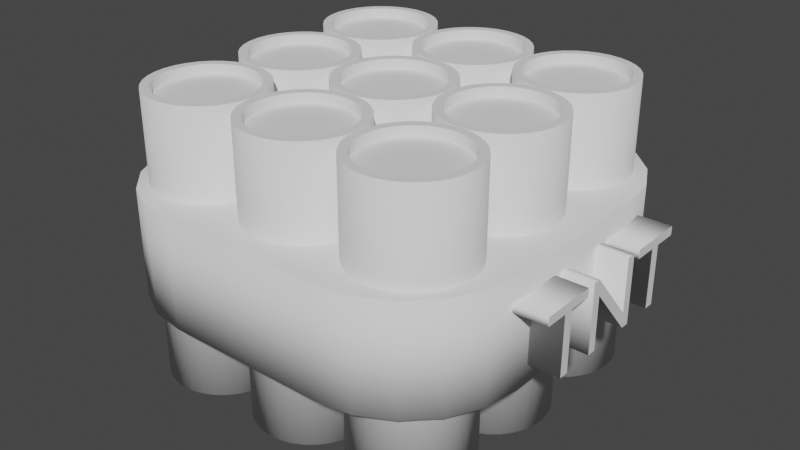 # Source: Bomb.blend  (saved by Blender 2.92.15; exported with 4.5.12 LTS)
import bpy
from mathutils import Matrix  # noqa: F401  (used for matrix-valued properties, if any)

bpy.ops.wm.read_factory_settings(use_empty=True)
scene = bpy.context.scene
scene.name = 'Scene'

# ---- collections
col_collection = bpy.data.collections.new('Collection'); scene.collection.children.link(col_collection)

# ---- world
world_world = bpy.data.worlds.new('World'); scene.world = world_world
world_world.use_nodes = True; world_world.node_tree.nodes.clear()
_N = world_world.node_tree.nodes; _L = world_world.node_tree.links
n0 = _N.new('ShaderNodeOutputWorld'); n0.name = 'World Output'; n0.location = (300, 300)
n1 = _N.new('ShaderNodeBackground'); n1.name = 'Background'; n1.location = (10, 300)
n1.inputs[0].default_value = (0.05088, 0.05088, 0.05088, 1.0)
_L.new(n1.outputs[0], n0.inputs[0])
n0.is_active_output = True
world_world.color = (0.05088, 0.05088, 0.05088)
world_world.use_sun_shadow = False
world_world.sun_shadow_jitter_overblur = 0.0

# ---- meshes
me_cylinder = bpy.data.meshes.new('Cylinder')
me_cylinder.from_pydata([(0.0, 0.4, -1.0), (0.0, 0.4, 1.0), (0.07804, 0.3923, -1.0), (0.07804, 0.3923, 1.0), (0.1531, 0.3696, -1.0), (0.1531, 0.3696, 1.0), (0.2222, 0.3326, -1.0), (0.2222, 0.3326, 1.0), (0.2828, 0.2828, -1.0), (0.2828, 0.2828, 1.0), (0.3326, 0.2222, -1.0), (0.3326, 0.2222, 1.0), (0.3696, 0.1531, -1.0), (0.3696, 0.1531, 1.0), (0.3923, 0.07804, -1.0), (0.3923, 0.07804, 1.0), (0.4, 3.02e-08, -1.0), (0.4, 3.02e-08, 1.0), (0.3923, -0.07804, -1.0), (0.3923, -0.07804, 1.0), (0.3696, -0.1531, -1.0), (0.3696, -0.1531, 1.0), (0.3326, -0.2222, -1.0), (0.3326, -0.2222, 1.0), (0.2828, -0.2828, -1.0), (0.2828, -0.2828, 1.0), (0.2222, -0.3326, -1.0), (0.2222, -0.3326, 1.0), (0.1531, -0.3696, -1.0), (0.1531, -0.3696, 1.0), (0.07804, -0.3923, -1.0), (0.07804, -0.3923, 1.0), (-1.303e-07, -0.4, -1.0), (-1.303e-07, -0.4, 1.0), (-0.07804, -0.3923, -1.0), (-0.07804, -0.3923, 1.0), (-0.1531, -0.3696, -1.0), (-0.1531, -0.3696, 1.0), (-0.2222, -0.3326, -1.0), (-0.2222, -0.3326, 1.0), (-0.2828, -0.2828, -1.0), (-0.2828, -0.2828, 1.0), (-0.3326, -0.2222, -1.0), (-0.3326, -0.2222, 1.0), (-0.3696, -0.1531, -1.0), (-0.3696, -0.1531, 1.0), (-0.3923, -0.07804, -1.0), (-0.3923, -0.07804, 1.0), (-0.4, 3.862e-07, -1.0), (-0.4, 3.862e-07, 1.0), (-0.3923, 0.07804, -1.0), (-0.3923, 0.07804, 1.0), (-0.3696, 0.1531, -1.0), (-0.3696, 0.1531, 1.0), (-0.3326, 0.2222, -1.0), (-0.3326, 0.2222, 1.0), (-0.2828, 0.2828, -1.0), (-0.2828, 0.2828, 1.0), (-0.2222, 0.3326, -1.0), (-0.2222, 0.3326, 1.0), (-0.1531, 0.3696, -1.0), (-0.1531, 0.3696, 1.0), (-0.07804, 0.3923, -1.0), (-0.07804, 0.3923, 1.0), (4.926e-09, 0.3416, -1.0), (0.06665, 0.3351, -1.0), (0.06665, 0.3351, 1.0), (4.926e-09, 0.3416, 1.0), (0.1307, 0.3156, -1.0), (0.1307, 0.3156, 1.0), (0.1898, 0.2841, -1.0), (0.1898, 0.2841, 1.0), (0.2416, 0.2416, -1.0), (0.2416, 0.2416, 1.0), (0.2841, 0.1898, -1.0), (0.2841, 0.1898, 1.0), (0.3156, 0.1307, -1.0), (0.3156, 0.1307, 1.0), (0.3351, 0.06665, -1.0), (0.3351, 0.06665, 1.0), (0.3416, 4.224e-08, -1.0), (0.3416, 4.224e-08, 1.0), (0.3351, -0.06665, -1.0), (0.3351, -0.06665, 1.0), (0.3156, -0.1307, -1.0), (0.3156, -0.1307, 1.0), (0.2841, -0.1898, -1.0), (0.2841, -0.1898, 1.0), (0.2416, -0.2416, -1.0), (0.2416, -0.2416, 1.0), (0.1898, -0.2841, -1.0), (0.1898, -0.2841, 1.0), (0.1307, -0.3156, -1.0), (0.1307, -0.3156, 1.0), (0.06665, -0.3351, -1.0), (0.06665, -0.3351, 1.0), (-1.064e-07, -0.3416, -1.0), (-1.064e-07, -0.3416, 1.0), (-0.06665, -0.3351, -1.0), (-0.06665, -0.3351, 1.0), (-0.1307, -0.3156, -1.0), (-0.1307, -0.3156, 1.0), (-0.1898, -0.2841, -1.0), (-0.1898, -0.2841, 1.0), (-0.2416, -0.2416, -1.0), (-0.2416, -0.2416, 1.0), (-0.2841, -0.1898, -1.0), (-0.2841, -0.1898, 1.0), (-0.3156, -0.1307, -1.0), (-0.3156, -0.1307, 1.0), (-0.3351, -0.06665, -1.0), (-0.3351, -0.06665, 1.0), (-0.3416, 3.463e-07, -1.0), (-0.3416, 3.463e-07, 1.0), (-0.3351, 0.06665, -1.0), (-0.3351, 0.06665, 1.0), (-0.3156, 0.1307, -1.0), (-0.3156, 0.1307, 1.0), (-0.2841, 0.1898, -1.0), (-0.2841, 0.1898, 1.0), (-0.2416, 0.2416, -1.0), (-0.2416, 0.2416, 1.0), (-0.1898, 0.2841, -1.0), (-0.1898, 0.2841, 1.0), (-0.1307, 0.3156, -1.0), (-0.1307, 0.3156, 1.0), (-0.06665, 0.3351, -1.0), (-0.06665, 0.3351, 1.0), (4.926e-09, 0.3416, -0.9306), (0.06665, 0.3351, -0.9306), (0.06665, 0.3351, 0.9306), (4.926e-09, 0.3416, 0.9306), (0.1307, 0.3156, -0.9306), (0.1307, 0.3156, 0.9306), (0.1898, 0.2841, -0.9306), (0.1898, 0.2841, 0.9306), (0.2416, 0.2416, -0.9306), (0.2416, 0.2416, 0.9306), (0.2841, 0.1898, -0.9306), (0.2841, 0.1898, 0.9306), (0.3156, 0.1307, -0.9306), (0.3156, 0.1307, 0.9306), (0.3351, 0.06665, -0.9306), (0.3351, 0.06665, 0.9306), (0.3416, 4.224e-08, -0.9306), (0.3416, 4.224e-08, 0.9306), (0.3351, -0.06665, -0.9306), (0.3351, -0.06665, 0.9306), (0.3156, -0.1307, -0.9306), (0.3156, -0.1307, 0.9306), (0.2841, -0.1898, -0.9306), (0.2841, -0.1898, 0.9306), (0.2416, -0.2416, -0.9306), (0.2416, -0.2416, 0.9306), (0.1898, -0.2841, -0.9306), (0.1898, -0.2841, 0.9306), (0.1307, -0.3156, -0.9306), (0.1307, -0.3156, 0.9306), (0.06665, -0.3351, -0.9306), (0.06665, -0.3351, 0.9306), (-1.064e-07, -0.3416, -0.9306), (-1.064e-07, -0.3416, 0.9306), (-0.06665, -0.3351, -0.9306), (-0.06665, -0.3351, 0.9306), (-0.1307, -0.3156, -0.9306), (-0.1307, -0.3156, 0.9306), (-0.1898, -0.2841, -0.9306), (-0.1898, -0.2841, 0.9306), (-0.2416, -0.2416, -0.9306), (-0.2416, -0.2416, 0.9306), (-0.2841, -0.1898, -0.9306), (-0.2841, -0.1898, 0.9306), (-0.3156, -0.1307, -0.9306), (-0.3156, -0.1307, 0.9306), (-0.3351, -0.06665, -0.9306), (-0.3351, -0.06665, 0.9306), (-0.3416, 3.463e-07, -0.9306), (-0.3416, 3.463e-07, 0.9306), (-0.3351, 0.06665, -0.9306), (-0.3351, 0.06665, 0.9306), (-0.3156, 0.1307, -0.9306), (-0.3156, 0.1307, 0.9306), (-0.2841, 0.1898, -0.9306), (-0.2841, 0.1898, 0.9306), (-0.2416, 0.2416, -0.9306), (-0.2416, 0.2416, 0.9306), (-0.1898, 0.2841, -0.9306), (-0.1898, 0.2841, 0.9306), (-0.1307, 0.3156, -0.9306), (-0.1307, 0.3156, 0.9306), (-0.06665, 0.3351, -0.9306), (-0.06665, 0.3351, 0.9306)], [], [(0, 1, 3, 2), (2, 3, 5, 4), (4, 5, 7, 6), (6, 7, 9, 8), (8, 9, 11, 10), (10, 11, 13, 12), (12, 13, 15, 14), (14, 15, 17, 16), (16, 17, 19, 18), (18, 19, 21, 20), (20, 21, 23, 22), (22, 23, 25, 24), (24, 25, 27, 26), (26, 27, 29, 28), (28, 29, 31, 30), (30, 31, 33, 32), (32, 33, 35, 34), (34, 35, 37, 36), (36, 37, 39, 38), (38, 39, 41, 40), (40, 41, 43, 42), (42, 43, 45, 44), (44, 45, 47, 46), (46, 47, 49, 48), (48, 49, 51, 50), (50, 51, 53, 52), (52, 53, 55, 54), (54, 55, 57, 56), (56, 57, 59, 58), (58, 59, 61, 60), (34, 36, 100, 98), (60, 61, 63, 62), (62, 63, 1, 0), (16, 18, 82, 80), (98, 100, 164, 162), (124, 126, 190, 188), (19, 17, 81, 83), (0, 2, 65, 64), (52, 54, 118, 116), (37, 35, 99, 101), (3, 1, 67, 66), (55, 53, 117, 119), (18, 20, 84, 82), (36, 38, 102, 100), (21, 19, 83, 85), (54, 56, 120, 118), (39, 37, 101, 103), (2, 4, 68, 65), (57, 55, 119, 121), (20, 22, 86, 84), (5, 3, 66, 69), (38, 40, 104, 102), (23, 21, 85, 87), (56, 58, 122, 120), (41, 39, 103, 105), (4, 6, 70, 68), (59, 57, 121, 123), (22, 24, 88, 86), (7, 5, 69, 71), (40, 42, 106, 104), (25, 23, 87, 89), (58, 60, 124, 122), (43, 41, 105, 107), (6, 8, 72, 70), (61, 59, 123, 125), (24, 26, 90, 88), (9, 7, 71, 73), (42, 44, 108, 106), (27, 25, 89, 91), (60, 62, 126, 124), (45, 43, 107, 109), (8, 10, 74, 72), (63, 61, 125, 127), (26, 28, 92, 90), (11, 9, 73, 75), (44, 46, 110, 108), (29, 27, 91, 93), (62, 0, 64, 126), (47, 45, 109, 111), (10, 12, 76, 74), (1, 63, 127, 67), (28, 30, 94, 92), (13, 11, 75, 77), (46, 48, 112, 110), (31, 29, 93, 95), (49, 47, 111, 113), (12, 14, 78, 76), (30, 32, 96, 94), (15, 13, 77, 79), (48, 50, 114, 112), (33, 31, 95, 97), (51, 49, 113, 115), (14, 16, 80, 78), (32, 34, 98, 96), (17, 15, 79, 81), (50, 52, 116, 114), (35, 33, 97, 99), (53, 51, 115, 117), (130, 131, 191, 189, 187, 185, 183, 181, 179, 177, 175, 173, 171, 169, 167, 165, 163, 161, 159, 157, 155, 153, 151, 149, 147, 145, 143, 141, 139, 137, 135, 133), (128, 129, 132, 134, 136, 138, 140, 142, 144, 146, 148, 150, 152, 154, 156, 158, 160, 162, 164, 166, 168, 170, 172, 174, 176, 178, 180, 182, 184, 186, 188, 190), (72, 74, 138, 136), (127, 125, 189, 191), (101, 99, 163, 165), (75, 73, 137, 139), (126, 64, 128, 190), (100, 102, 166, 164), (74, 76, 140, 138), (67, 127, 191, 131), (103, 101, 165, 167), (77, 75, 139, 141), (102, 104, 168, 166), (76, 78, 142, 140), (105, 103, 167, 169), (79, 77, 141, 143), (104, 106, 170, 168), (78, 80, 144, 142), (107, 105, 169, 171), (81, 79, 143, 145), (106, 108, 172, 170), (80, 82, 146, 144), (109, 107, 171, 173), (83, 81, 145, 147), (108, 110, 174, 172), (82, 84, 148, 146), (111, 109, 173, 175), (85, 83, 147, 149), (110, 112, 176, 174), (84, 86, 150, 148), (113, 111, 175, 177), (87, 85, 149, 151), (112, 114, 178, 176), (86, 88, 152, 150), (115, 113, 177, 179), (89, 87, 151, 153), (114, 116, 180, 178), (88, 90, 154, 152), (117, 115, 179, 181), (91, 89, 153, 155), (116, 118, 182, 180), (90, 92, 156, 154), (64, 65, 129, 128), (119, 117, 181, 183), (93, 91, 155, 157), (66, 67, 131, 130), (118, 120, 184, 182), (92, 94, 158, 156), (65, 68, 132, 129), (121, 119, 183, 185), (95, 93, 157, 159), (69, 66, 130, 133), (120, 122, 186, 184), (94, 96, 160, 158), (68, 70, 134, 132), (123, 121, 185, 187), (97, 95, 159, 161), (71, 69, 133, 135), (122, 124, 188, 186), (96, 98, 162, 160), (70, 72, 136, 134), (125, 123, 187, 189), (99, 97, 161, 163), (73, 71, 135, 137)])
me_cylinder.polygons.foreach_set('use_smooth', [1, 1, 1, 1, 1, 1, 1, 1, 1, 1, 1, 1, 1, 1, 1, 1, 1, 1, 1, 1, 1, 1, 1, 1, 1, 1, 1, 1, 1, 1, 0, 1, 1, 0, 1, 1, 0, 0, 0, 0, 0, 0, 0, 0, 0, 0, 0, 0, 0, 0, 0, 0, 0, 0, 0, 0, 0, 0, 0, 0, 0, 0, 0, 0, 0, 0, 0, 0, 0, 0, 0, 0, 0, 0, 0, 0, 0, 0, 0, 0, 0, 0, 0, 0, 0, 0, 0, 0, 0, 0, 0, 0, 0, 0, 0, 0, 0, 0, 0, 0, 1, 1, 1, 1, 1, 1, 1, 1, 1, 1, 1, 1, 1, 1, 1, 1, 1, 1, 1, 1, 1, 1, 1, 1, 1, 1, 1, 1, 1, 1, 1, 1, 1, 1, 1, 1, 1, 1, 1, 1, 1, 1, 1, 1, 1, 1, 1, 1, 1, 1, 1, 1, 1, 1, 1, 1, 1, 1, 1, 1, 1, 1])
_uv = me_cylinder.uv_layers.new(name='UVMap')
_uv.uv.foreach_set('vector', [0.534, 0.1327, 0.8869, 0.6873, 0.8818, 0.7288, 0.5354, 0.1742, 0.5354, 0.1742, 0.8818, 0.7288, 0.8784, 0.7721, 0.5345, 0.2175, 0.5345, 0.2175, 0.8784, 0.7721, 0.8771, 0.8157, 0.5316, 0.2611, 0.5316, 0.2611, 0.8771, 0.8157, 0.8779, 0.8578, 0.5269, 0.3031, 0.5269, 0.3031, 0.8779, 0.8578, 0.8813, 0.8967, 0.5205, 0.3421, 0.5205, 0.3421, 0.8813, 0.8967, 0.8874, 0.9311, 0.5128, 0.3765, 0.5128, 0.3765, 0.8874, 0.9311, 0.8965, 0.9596, 0.5039, 0.405, 0.5039, 0.405, 0.8965, 0.9596, 0.9085, 0.9811, 0.4941, 0.4264, 0.4941, 0.4264, 0.9085, 0.9811, 0.923, 0.9947, 0.4836, 0.4401, 0.4836, 0.4401, 0.923, 0.9947, 0.939, 1.0, 0.4727, 0.4454, 0.4727, 0.4454, 0.939, 1.0, 0.01621, 0.9967, 0.4619, 0.4421, 0.4619, 0.4421, 0.01621, 0.9967, 0.03118, 0.985, 0.4512, 0.4304, 0.4512, 0.4304, 0.03118, 0.985, 0.04384, 0.9653, 0.4412, 0.4107, 0.4412, 0.4107, 0.04384, 0.9653, 0.05365, 0.9384, 0.4321, 0.3838, 0.4321, 0.3838, 0.05365, 0.9384, 0.06047, 0.9053, 0.4241, 0.3507, 0.4241, 0.3507, 0.06047, 0.9053, 0.06445, 0.8673, 0.4174, 0.3127, 0.4174, 0.3127, 0.06445, 0.8673, 0.06587, 0.8258, 0.4123, 0.2712, 0.4123, 0.2712, 0.06587, 0.8258, 0.06498, 0.7825, 0.4089, 0.2279, 0.4089, 0.2279, 0.06498, 0.7825, 0.06207, 0.7389, 0.4075, 0.1843, 0.4075, 0.1843, 0.06207, 0.7389, 0.05735, 0.6969, 0.4084, 0.1422, 0.4084, 0.1422, 0.05735, 0.6969, 0.05103, 0.6579, 0.4117, 0.1033, 0.4117, 0.1033, 0.05103, 0.6579, 0.04331, 0.6235, 0.4179, 0.06888, 0.4179, 0.06888, 0.04331, 0.6235, 0.03442, 0.595, 0.427, 0.0404, 0.427, 0.0404, 0.03442, 0.595, 0.02458, 0.5736, 0.439, 0.01893, 0.439, 0.01893, 0.02458, 0.5736, 0.01409, 0.5599, 0.4535, 0.005288, 0.4535, 0.005288, 0.01409, 0.5599, 0.003229, 0.5546, 0.4695, 0.0, 0.4695, 0.0, 0.9423, 0.5546, 0.9314, 0.5579, 0.4857, 0.00327, 0.4857, 0.00327, 0.9314, 0.5579, 0.9208, 0.5696, 0.5007, 0.01497, 0.5007, 0.01497, 0.9208, 0.5696, 0.9107, 0.5893, 0.5134, 0.03466, 0.5134, 0.03466, 0.9107, 0.5893, 0.9016, 0.6162, 0.5232, 0.06157, 0.4123, 0.2712, 0.4089, 0.2279, 0.4172, 0.2271, 0.4199, 0.2641, 0.5232, 0.06157, 0.9016, 0.6162, 0.8936, 0.6493, 0.53, 0.09467, 0.53, 0.09467, 0.8936, 0.6493, 0.8869, 0.6873, 0.534, 0.1327, 0.4941, 0.4264, 0.4836, 0.4401, 0.4821, 0.4084, 0.4913, 0.3967, 0.4199, 0.2641, 0.4172, 0.2271, 0.4135, 0.2463, 0.4165, 0.2834, 0.5151, 0.08508, 0.5213, 0.1133, 0.5251, 0.1326, 0.5186, 0.1043, 0.923, 0.9947, 0.9085, 0.9811, 0.914, 0.9513, 0.9261, 0.963, 0.534, 0.1327, 0.5354, 0.1742, 0.5266, 0.1812, 0.5251, 0.1458, 0.4695, 0.0, 0.4857, 0.00327, 0.4832, 0.03529, 0.4699, 0.03249, 0.06498, 0.7825, 0.06587, 0.8258, 0.0571, 0.8188, 0.05661, 0.7817, 0.8818, 0.7288, 0.8869, 0.6873, 0.8938, 0.7005, 0.8894, 0.7359, 0.9314, 0.5579, 0.9423, 0.5546, 0.9421, 0.5871, 0.9326, 0.5899, 0.4836, 0.4401, 0.4727, 0.4454, 0.4726, 0.4129, 0.4821, 0.4084, 0.4089, 0.2279, 0.4075, 0.1843, 0.4162, 0.1899, 0.4172, 0.2271, 0.939, 1.0, 0.923, 0.9947, 0.9261, 0.963, 0.9394, 0.9675, 0.4857, 0.00327, 0.5007, 0.01497, 0.4957, 0.04528, 0.4832, 0.03529, 0.06207, 0.7389, 0.06498, 0.7825, 0.05661, 0.7817, 0.05427, 0.7445, 0.5354, 0.1742, 0.5345, 0.2175, 0.5261, 0.2183, 0.5266, 0.1812, 0.9208, 0.5696, 0.9314, 0.5579, 0.9326, 0.5899, 0.9233, 0.5999, 0.4727, 0.4454, 0.4619, 0.4421, 0.463, 0.4101, 0.4726, 0.4129, 0.8784, 0.7721, 0.8818, 0.7288, 0.8894, 0.7359, 0.8867, 0.7729, 0.4075, 0.1843, 0.4084, 0.1422, 0.4173, 0.154, 0.4162, 0.1899, 0.01621, 0.9967, 0.0, 1.0, 0.0003404, 0.9675, 0.01372, 0.9647, 0.5007, 0.01497, 0.5134, 0.03466, 0.5065, 0.06209, 0.4957, 0.04528, 0.05735, 0.6969, 0.06207, 0.7389, 0.05427, 0.7445, 0.05029, 0.7086, 0.5345, 0.2175, 0.5316, 0.2611, 0.5238, 0.2555, 0.5261, 0.2183, 0.9107, 0.5893, 0.9208, 0.5696, 0.9233, 0.5999, 0.9145, 0.6167, 0.4619, 0.4421, 0.4512, 0.4304, 0.4538, 0.4001, 0.463, 0.4101, 0.8771, 0.8157, 0.8784, 0.7721, 0.8867, 0.7729, 0.8858, 0.8101, 0.4084, 0.1422, 0.4117, 0.1033, 0.4205, 0.1207, 0.4173, 0.154, 0.03118, 0.985, 0.01621, 0.9967, 0.01372, 0.9647, 0.0262, 0.9547, 0.5134, 0.03466, 0.5232, 0.06157, 0.5151, 0.08508, 0.5065, 0.06209, 0.05103, 0.6579, 0.05735, 0.6969, 0.05029, 0.7086, 0.04484, 0.6753, 0.5316, 0.2611, 0.5269, 0.3031, 0.5198, 0.2914, 0.5238, 0.2555, 0.9016, 0.6162, 0.9107, 0.5893, 0.9145, 0.6167, 0.9065, 0.6397, 0.4512, 0.4304, 0.4412, 0.4107, 0.445, 0.3833, 0.4538, 0.4001, 0.8779, 0.8578, 0.8771, 0.8157, 0.8858, 0.8101, 0.8868, 0.846, 0.4117, 0.1033, 0.4179, 0.06888, 0.4261, 0.09132, 0.4205, 0.1207, 0.04384, 0.9653, 0.03118, 0.985, 0.0262, 0.9547, 0.03699, 0.9379, 0.5232, 0.06157, 0.53, 0.09467, 0.5213, 0.1133, 0.5151, 0.08508, 0.04331, 0.6235, 0.05103, 0.6579, 0.04484, 0.6753, 0.03813, 0.646, 0.5269, 0.3031, 0.5205, 0.3421, 0.5144, 0.3247, 0.5198, 0.2914, 0.8936, 0.6493, 0.9016, 0.6162, 0.9065, 0.6397, 0.8995, 0.668, 0.4412, 0.4107, 0.4321, 0.3838, 0.437, 0.3603, 0.445, 0.3833, 0.8813, 0.8967, 0.8779, 0.8578, 0.8868, 0.846, 0.8901, 0.8793, 0.4179, 0.06888, 0.427, 0.0404, 0.4342, 0.067, 0.4261, 0.09132, 0.05365, 0.9384, 0.04384, 0.9653, 0.03699, 0.9379, 0.04556, 0.9149, 0.53, 0.09467, 0.534, 0.1327, 0.5251, 0.1458, 0.5213, 0.1133, 0.03442, 0.595, 0.04331, 0.6235, 0.03813, 0.646, 0.03036, 0.6216, 0.5205, 0.3421, 0.5128, 0.3765, 0.5077, 0.354, 0.5144, 0.3247, 0.8869, 0.6873, 0.8936, 0.6493, 0.8995, 0.668, 0.8938, 0.7005, 0.4321, 0.3838, 0.4241, 0.3507, 0.43, 0.332, 0.437, 0.3603, 0.8874, 0.9311, 0.8813, 0.8967, 0.8901, 0.8793, 0.8957, 0.9087, 0.427, 0.0404, 0.439, 0.01893, 0.4445, 0.04866, 0.4342, 0.067, 0.06047, 0.9053, 0.05365, 0.9384, 0.04556, 0.9149, 0.05174, 0.8867, 0.02458, 0.5736, 0.03442, 0.595, 0.03036, 0.6216, 0.02176, 0.6033, 0.5128, 0.3765, 0.5039, 0.405, 0.4999, 0.3784, 0.5077, 0.354, 0.4241, 0.3507, 0.4174, 0.3127, 0.4243, 0.2995, 0.43, 0.332, 0.8965, 0.9596, 0.8874, 0.9311, 0.8957, 0.9087, 0.9037, 0.933, 0.439, 0.01893, 0.4535, 0.005288, 0.4566, 0.03701, 0.4445, 0.04866, 0.06445, 0.8673, 0.06047, 0.9053, 0.05174, 0.8867, 0.05554, 0.8542, 0.01409, 0.5599, 0.02458, 0.5736, 0.02176, 0.6033, 0.01257, 0.5916, 0.5039, 0.405, 0.4941, 0.4264, 0.4913, 0.3967, 0.4999, 0.3784, 0.4174, 0.3127, 0.4123, 0.2712, 0.4199, 0.2641, 0.4243, 0.2995, 0.9085, 0.9811, 0.8965, 0.9596, 0.9037, 0.933, 0.914, 0.9513, 0.4535, 0.005288, 0.4695, 0.0, 0.4699, 0.03249, 0.4566, 0.03701, 0.06587, 0.8258, 0.06445, 0.8673, 0.05554, 0.8542, 0.0571, 0.8188, 0.003229, 0.5546, 0.01409, 0.5599, 0.01257, 0.5916, 0.003068, 0.5871, 0.8861, 0.7166, 0.8907, 0.6812, 0.8969, 0.6487, 0.9043, 0.6205, 0.9128, 0.5975, 0.9222, 0.5807, 0.932, 0.5707, 0.9422, 0.5679, 0.9523, 0.5724, 0.962, 0.5841, 0.9712, 0.6024, 0.9795, 0.6267, 0.9866, 0.6561, 0.9925, 0.6894, 0.9968, 0.7253, 0.9993, 0.7625, 1.0, 0.7995, 0.9985, 0.8349, 0.9946, 0.8674, 0.9881, 0.8957, 0.979, 0.9187, 0.9674, 0.9355, 0.9538, 0.9455, 0.9392, 0.9483, 0.9248, 0.9438, 0.9116, 0.9321, 0.9006, 0.9138, 0.8921, 0.8894, 0.8862, 0.8601, 0.8829, 0.8268, 0.8819, 0.7909, 0.883, 0.7537, 0.529, 0.1651, 0.5305, 0.2005, 0.5298, 0.2375, 0.5272, 0.2747, 0.5229, 0.3106, 0.5171, 0.3439, 0.5099, 0.3733, 0.5017, 0.3976, 0.4925, 0.4159, 0.4828, 0.4276, 0.4727, 0.4321, 0.4625, 0.4293, 0.4526, 0.4193, 0.4433, 0.4025, 0.4348, 0.3795, 0.4274, 0.3513, 0.4212, 0.3188, 0.4165, 0.2834, 0.4135, 0.2463, 0.4124, 0.2091, 0.4134, 0.1732, 0.4167, 0.1399, 0.4225, 0.1106, 0.431, 0.08624, 0.4421, 0.0679, 0.4553, 0.05625, 0.4697, 0.05173, 0.4843, 0.05452, 0.4979, 0.06452, 0.5095, 0.08133, 0.5186, 0.1043, 0.5251, 0.1326, 0.5198, 0.2914, 0.5144, 0.3247, 0.5171, 0.3439, 0.5229, 0.3106, 0.8995, 0.668, 0.9065, 0.6397, 0.9043, 0.6205, 0.8969, 0.6487, 0.05661, 0.7817, 0.0571, 0.8188, 0.06096, 0.7995, 0.06031, 0.7625, 0.8901, 0.8793, 0.8868, 0.846, 0.8829, 0.8268, 0.8862, 0.8601, 0.5213, 0.1133, 0.5251, 0.1458, 0.529, 0.1651, 0.5251, 0.1326, 0.4172, 0.2271, 0.4162, 0.1899, 0.4124, 0.2091, 0.4135, 0.2463, 0.5144, 0.3247, 0.5077, 0.354, 0.5099, 0.3733, 0.5171, 0.3439, 0.8938, 0.7005, 0.8995, 0.668, 0.8969, 0.6487, 0.8907, 0.6812, 0.05427, 0.7445, 0.05661, 0.7817, 0.06031, 0.7625, 0.05772, 0.7253, 0.8957, 0.9087, 0.8901, 0.8793, 0.8862, 0.8601, 0.8921, 0.8894, 0.4162, 0.1899, 0.4173, 0.154, 0.4134, 0.1732, 0.4124, 0.2091, 0.5077, 0.354, 0.4999, 0.3784, 0.5017, 0.3976, 0.5099, 0.3733, 0.05029, 0.7086, 0.05427, 0.7445, 0.05772, 0.7253, 0.05341, 0.6894, 0.9037, 0.933, 0.8957, 0.9087, 0.8921, 0.8894, 0.9006, 0.9138, 0.4173, 0.154, 0.4205, 0.1207, 0.4167, 0.1399, 0.4134, 0.1732, 0.4999, 0.3784, 0.4913, 0.3967, 0.4925, 0.4159, 0.5017, 0.3976, 0.04484, 0.6753, 0.05029, 0.7086, 0.05341, 0.6894, 0.04758, 0.6561, 0.914, 0.9513, 0.9037, 0.933, 0.9006, 0.9138, 0.9116, 0.9321, 0.4205, 0.1207, 0.4261, 0.09132, 0.4225, 0.1106, 0.4167, 0.1399, 0.4913, 0.3967, 0.4821, 0.4084, 0.4828, 0.4276, 0.4925, 0.4159, 0.03813, 0.646, 0.04484, 0.6753, 0.04758, 0.6561, 0.04043, 0.6267, 0.9261, 0.963, 0.914, 0.9513, 0.9116, 0.9321, 0.9248, 0.9438, 0.4261, 0.09132, 0.4342, 0.067, 0.431, 0.08624, 0.4225, 0.1106, 0.4821, 0.4084, 0.4726, 0.4129, 0.4727, 0.4321, 0.4828, 0.4276, 0.03036, 0.6216, 0.03813, 0.646, 0.04043, 0.6267, 0.03216, 0.6024, 0.9394, 0.9675, 0.9261, 0.963, 0.9248, 0.9438, 0.9392, 0.9483, 0.4342, 0.067, 0.4445, 0.04866, 0.4421, 0.0679, 0.431, 0.08624, 0.4726, 0.4129, 0.463, 0.4101, 0.4625, 0.4293, 0.4727, 0.4321, 0.02176, 0.6033, 0.03036, 0.6216, 0.03216, 0.6024, 0.02301, 0.5841, 0.01372, 0.9647, 0.0003404, 0.9675, 0.0001948, 0.9483, 0.01478, 0.9455, 0.4445, 0.04866, 0.4566, 0.03701, 0.4553, 0.05625, 0.4421, 0.0679, 0.463, 0.4101, 0.4538, 0.4001, 0.4526, 0.4193, 0.4625, 0.4293, 0.01257, 0.5916, 0.02176, 0.6033, 0.02301, 0.5841, 0.01324, 0.5724, 0.0262, 0.9547, 0.01372, 0.9647, 0.01478, 0.9455, 0.02834, 0.9355, 0.4566, 0.03701, 0.4699, 0.03249, 0.4697, 0.05173, 0.4553, 0.05625, 0.4538, 0.4001, 0.445, 0.3833, 0.4433, 0.4025, 0.4526, 0.4193, 0.003068, 0.5871, 0.01257, 0.5916, 0.01324, 0.5724, 0.003139, 0.5679, 0.03699, 0.9379, 0.0262, 0.9547, 0.02834, 0.9355, 0.03995, 0.9187, 0.4699, 0.03249, 0.4832, 0.03529, 0.4843, 0.05452, 0.4697, 0.05173, 0.445, 0.3833, 0.437, 0.3603, 0.4348, 0.3795, 0.4433, 0.4025, 0.5251, 0.1458, 0.5266, 0.1812, 0.5305, 0.2005, 0.529, 0.1651, 0.9326, 0.5899, 0.9421, 0.5871, 0.9422, 0.5679, 0.932, 0.5707, 0.04556, 0.9149, 0.03699, 0.9379, 0.03995, 0.9187, 0.04908, 0.8957, 0.8894, 0.7359, 0.8938, 0.7005, 0.8907, 0.6812, 0.8861, 0.7166, 0.4832, 0.03529, 0.4957, 0.04528, 0.4979, 0.06452, 0.4843, 0.05452, 0.437, 0.3603, 0.43, 0.332, 0.4274, 0.3513, 0.4348, 0.3795, 0.5266, 0.1812, 0.5261, 0.2183, 0.5298, 0.2375, 0.5305, 0.2005, 0.9233, 0.5999, 0.9326, 0.5899, 0.932, 0.5707, 0.9222, 0.5807, 0.05174, 0.8867, 0.04556, 0.9149, 0.04908, 0.8957, 0.05556, 0.8674, 0.8867, 0.7729, 0.8894, 0.7359, 0.8861, 0.7166, 0.883, 0.7537, 0.4957, 0.04528, 0.5065, 0.06209, 0.5095, 0.08133, 0.4979, 0.06452, 0.43, 0.332, 0.4243, 0.2995, 0.4212, 0.3188, 0.4274, 0.3513, 0.5261, 0.2183, 0.5238, 0.2555, 0.5272, 0.2747, 0.5298, 0.2375, 0.9145, 0.6167, 0.9233, 0.5999, 0.9222, 0.5807, 0.9128, 0.5975, 0.05554, 0.8542, 0.05174, 0.8867, 0.05556, 0.8674, 0.05945, 0.8349, 0.8858, 0.8101, 0.8867, 0.7729, 0.883, 0.7537, 0.8819, 0.7909, 0.5065, 0.06209, 0.5151, 0.08508, 0.5186, 0.1043, 0.5095, 0.08133, 0.4243, 0.2995, 0.4199, 0.2641, 0.4165, 0.2834, 0.4212, 0.3188, 0.5238, 0.2555, 0.5198, 0.2914, 0.5229, 0.3106, 0.5272, 0.2747, 0.9065, 0.6397, 0.9145, 0.6167, 0.9128, 0.5975, 0.9043, 0.6205, 0.0571, 0.8188, 0.05554, 0.8542, 0.05945, 0.8349, 0.06096, 0.7995, 0.8868, 0.846, 0.8858, 0.8101, 0.8819, 0.7909, 0.8829, 0.8268])
me_cylinder.use_remesh_fix_poles = True
me_cylinder.use_remesh_preserve_attributes = False
me_cylinder.use_mirror_vertex_groups = False
me_cylinder.update()
me_cube_001 = bpy.data.meshes.new('Cube.001')
me_cube_001.from_pydata([(-0.5697, -1.375, -0.375), (-1.375, -0.5697, -0.375), (-0.8186, -1.336, -0.375), (-1.043, -1.221, -0.375), (-1.221, -1.043, -0.375), (-1.336, -0.8186, -0.375), (-1.375, -0.5697, 0.375), (-0.5697, -1.375, 0.375), (-1.336, -0.8186, 0.375), (-1.221, -1.043, 0.375), (-1.043, -1.221, 0.375), (-0.8186, -1.336, 0.375), (-1.375, 0.5697, -0.375), (-0.5697, 1.375, -0.375), (-1.336, 0.8186, -0.375), (-1.221, 1.043, -0.375), (-1.043, 1.221, -0.375), (-0.8186, 1.336, -0.375), (-0.5697, 1.375, 0.375), (-1.375, 0.5697, 0.375), (-0.8186, 1.336, 0.375), (-1.043, 1.221, 0.375), (-1.221, 1.043, 0.375), (-1.336, 0.8186, 0.375), (1.375, -0.5697, -0.375), (0.5697, -1.375, -0.375), (1.336, -0.8186, -0.375), (1.221, -1.043, -0.375), (1.043, -1.221, -0.375), (0.8186, -1.336, -0.375), (0.5697, -1.375, 0.375), (1.375, -0.5697, 0.375), (0.8186, -1.336, 0.375), (1.043, -1.221, 0.375), (1.221, -1.043, 0.375), (1.336, -0.8186, 0.375), (0.5697, 1.375, -0.375), (1.375, 0.5697, -0.375), (0.8186, 1.336, -0.375), (1.043, 1.221, -0.375), (1.221, 1.043, -0.375), (1.336, 0.8186, -0.375), (1.375, 0.5697, 0.375), (0.5697, 1.375, 0.375), (1.336, 0.8186, 0.375), (1.221, 1.043, 0.375), (1.043, 1.221, 0.375), (0.8186, 1.336, 0.375)], [], [(25, 30, 7, 0), (37, 42, 31, 24), (42, 44, 45, 46, 47, 43, 18, 20, 21, 22, 23, 19, 6, 8, 9, 10, 11, 7, 30, 32, 33, 34, 35, 31), (1, 6, 19, 12), (13, 18, 43, 36), (0, 7, 11, 2), (2, 11, 10, 3), (3, 10, 9, 4), (4, 9, 8, 5), (5, 8, 6, 1), (18, 13, 17, 20), (20, 17, 16, 21), (21, 16, 15, 22), (22, 15, 14, 23), (23, 14, 12, 19), (42, 37, 41, 44), (44, 41, 40, 45), (45, 40, 39, 46), (46, 39, 38, 47), (47, 38, 36, 43), (30, 25, 29, 32), (32, 29, 28, 33), (33, 28, 27, 34), (34, 27, 26, 35), (35, 26, 24, 31), (12, 14, 15, 16, 17, 13, 36, 38, 39, 40, 41, 37, 24, 26, 27, 28, 29, 25, 0, 2, 3, 4, 5, 1)])
me_cube_001.polygons.foreach_set('use_smooth', [1, 1, 0, 1, 1, 1, 1, 1, 1, 1, 1, 1, 1, 1, 1, 1, 1, 1, 1, 1, 1, 1, 1, 1, 1, 0])
_uv = me_cube_001.uv_layers.new(name='UVMap')
_uv.uv.foreach_set('vector', [0.7072, 0.3636, 0.7072, 0.6364, 0.2928, 0.6364, 0.2928, 0.3636, 0.7072, 0.3636, 0.7072, 0.6364, 0.2928, 0.6364, 0.2928, 0.3636, 1.0, 0.7072, 0.9857, 0.7977, 0.9441, 0.8793, 0.8793, 0.9441, 0.7977, 0.9857, 0.7072, 1.0, 0.2928, 1.0, 0.2023, 0.9857, 0.1207, 0.9441, 0.05592, 0.8793, 0.01433, 0.7977, 0.0, 0.7072, 0.0, 0.2928, 0.01433, 0.2023, 0.05592, 0.1207, 0.1207, 0.05592, 0.2023, 0.01433, 0.2928, 0.0, 0.7072, 0.0, 0.7977, 0.01433, 0.8793, 0.05592, 0.9441, 0.1207, 0.9857, 0.2023, 1.0, 0.2928, 0.2928, 0.3636, 0.2928, 0.6364, 0.7072, 0.6364, 0.7072, 0.3636, 0.2928, 0.3636, 0.2928, 0.6364, 0.7072, 0.6364, 0.7072, 0.3636, 0.2928, 0.3636, 0.2928, 0.6364, 0.2023, 0.6364, 0.2023, 0.3636, 0.2023, 0.3636, 0.2023, 0.6364, 0.1207, 0.6364, 0.1207, 0.3636, 0.1207, 0.3636, 0.1207, 0.6364, 0.05592, 0.6364, 0.05592, 0.3636, 0.1207, 0.3636, 0.1207, 0.6364, 0.2023, 0.6364, 0.2023, 0.3636, 0.2023, 0.3636, 0.2023, 0.6364, 0.2928, 0.6364, 0.2928, 0.3636, 0.2928, 0.6364, 0.2928, 0.3636, 0.2023, 0.3636, 0.2023, 0.6364, 0.2023, 0.6364, 0.2023, 0.3636, 0.1207, 0.3636, 0.1207, 0.6364, 0.1207, 0.6364, 0.1207, 0.3636, 0.05592, 0.3636, 0.05592, 0.6364, 0.8793, 0.6364, 0.8793, 0.3636, 0.7977, 0.3636, 0.7977, 0.6364, 0.7977, 0.6364, 0.7977, 0.3636, 0.7072, 0.3636, 0.7072, 0.6364, 0.7072, 0.6364, 0.7072, 0.3636, 0.7977, 0.3636, 0.7977, 0.6364, 0.7977, 0.6364, 0.7977, 0.3636, 0.8793, 0.3636, 0.8793, 0.6364, 0.9441, 0.6364, 0.9441, 0.3636, 0.8793, 0.3636, 0.8793, 0.6364, 0.8793, 0.6364, 0.8793, 0.3636, 0.7977, 0.3636, 0.7977, 0.6364, 0.7977, 0.6364, 0.7977, 0.3636, 0.7072, 0.3636, 0.7072, 0.6364, 0.7072, 0.6364, 0.7072, 0.3636, 0.7977, 0.3636, 0.7977, 0.6364, 0.7977, 0.6364, 0.7977, 0.3636, 0.8793, 0.3636, 0.8793, 0.6364, 0.8793, 0.6364, 0.8793, 0.3636, 0.9441, 0.3636, 0.9441, 0.6364, 0.1207, 0.6364, 0.1207, 0.3636, 0.2023, 0.3636, 0.2023, 0.6364, 0.2023, 0.6364, 0.2023, 0.3636, 0.2928, 0.3636, 0.2928, 0.6364, 0.0, 0.7072, 0.01433, 0.7977, 0.05592, 0.8793, 0.1207, 0.9441, 0.2023, 0.9857, 0.2928, 1.0, 0.7072, 1.0, 0.7977, 0.9857, 0.8793, 0.9441, 0.9441, 0.8793, 0.9857, 0.7977, 1.0, 0.7072, 1.0, 0.2928, 0.9857, 0.2023, 0.9441, 0.1207, 0.8793, 0.05592, 0.7977, 0.01433, 0.7072, 0.0, 0.2928, 0.0, 0.2023, 0.01433, 0.1207, 0.05592, 0.05592, 0.1207, 0.01433, 0.2023, 0.0, 0.2928])
me_cube_001.use_remesh_fix_poles = True
me_cube_001.use_remesh_preserve_attributes = False
me_cube_001.use_mirror_vertex_groups = False
me_cube_001.update()

# ---- curves / text
txt_text = bpy.data.curves.new('Text', 'FONT')
txt_text.dimensions = '2D'
txt_text.body = 'TNT'
txt_text.use_path_clamp = True
txt_text.extrude = 0.13
txt_text.size = 0.69

# ---- objects
ob_cylinder = bpy.data.objects.new('Cylinder', me_cylinder)
ob_cube = bpy.data.objects.new('Cube', me_cube_001)
ob_text = bpy.data.objects.new('Text', txt_text)

# ---- transforms, parenting, visibility, modifiers, constraints
ob_cylinder.location = (-0.8, -0.8, 0.0)
ob_cylinder.lineart.crease_threshold = 0.0
_m = ob_cylinder.modifiers.new('Array', 'ARRAY')
_m.count = 3
_m = ob_cylinder.modifiers.new('Array.001', 'ARRAY')
_m.count = 3
_m.relative_offset_displace = (0.0, 1.0, 0.0)
ob_cube.location = (0.0, 0.0, 0.0)
ob_cube.lineart.crease_threshold = 0.0
ob_text.location = (1.461, -0.6606, -0.2458)
ob_text.rotation_euler = (1.571, 0.0, 1.571)
ob_text.lineart.crease_threshold = 0.0

# ---- collection membership
col_collection.objects.link(ob_cylinder)
col_collection.objects.link(ob_cube)
col_collection.objects.link(ob_text)

# ---- scene / render settings (as saved in the file)
scene.frame_start = 1; scene.frame_end = 250; scene.frame_set(1)
scene.render.engine = 'BLENDER_EEVEE_NEXT'
scene.cycles.use_denoising = False
scene.cycles.samples = 128
scene.cycles.sampling_pattern = 'TABULATED_SOBOL'
scene.cycles.use_adaptive_sampling = False
scene.cycles.use_light_tree = False
scene.view_settings.view_transform = 'Filmic'
bpy.context.view_layer.update()

# ---- added for rendering (the .blend has no active camera and no usable light): camera, sun
cam_auto = bpy.data.cameras.new('AutoCamera')
cam_auto.lens = 50.0
cam_auto.sensor_width = 36.0
cam_auto.clip_end = 1000.0
ob_auto_camera = bpy.data.objects.new('AutoCamera', cam_auto)
scene.collection.objects.link(ob_auto_camera)
ob_auto_camera.location = (4.14023, -4.91639, 3.27759)
ob_auto_camera.rotation_euler = (1.09748, -7.21219e-08, 0.694738)
scene.camera = ob_auto_camera
light_auto_sun = bpy.data.lights.new('AutoSun', 'SUN')
light_auto_sun.energy = 3.0
light_auto_sun.angle = 0.0523599
ob_auto_sun = bpy.data.objects.new('AutoSun', light_auto_sun)
scene.collection.objects.link(ob_auto_sun)
ob_auto_sun.rotation_euler = (0.872665, 0.174533, 0.523599)
bpy.context.view_layer.update()

